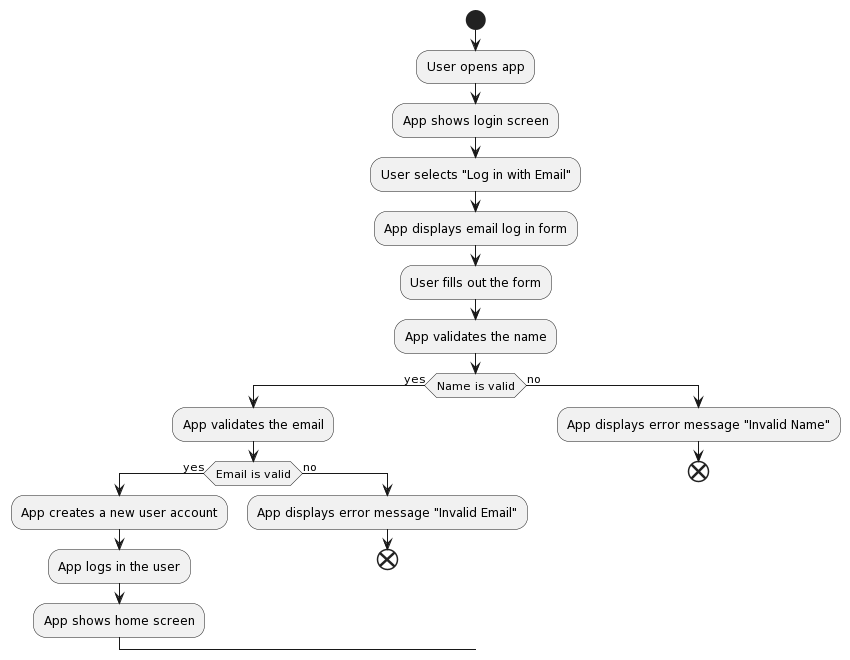

The diagram above was rendered by PlantUML. Its source (embedded in the PNG):
@startuml
start
:User opens app;
:App shows login screen;
:User selects "Log in with Email";
:App displays email log in form;
:User fills out the form;
:App validates the name;
if (Name is valid) then (yes)
  :App validates the email;
  if (Email is valid) then (yes)
    :App creates a new user account;
    :App logs in the user;
    :App shows home screen;
  else (no)
    :App displays error message "Invalid Email";
  end
endif
else (no)
  :App displays error message "Invalid Name";
end
@enduml